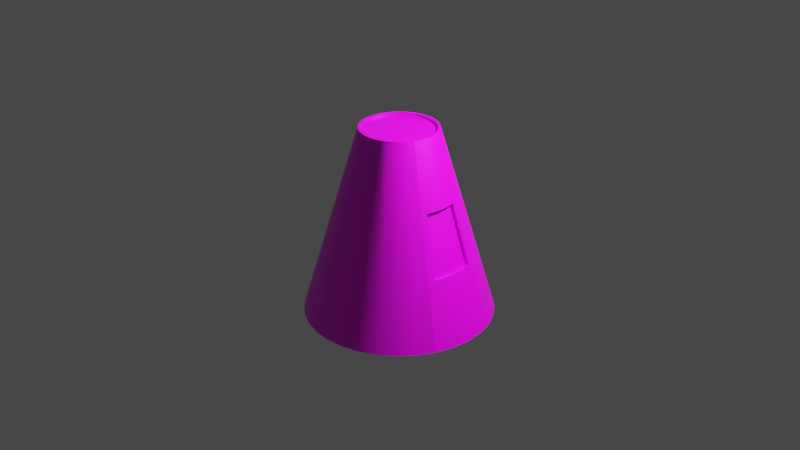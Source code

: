 # Source: Mk-1_Command_Pod.blend  (saved by Blender 2.93.21; exported with 4.5.12 LTS)
import bpy
from mathutils import Matrix  # noqa: F401  (used for matrix-valued properties, if any)

bpy.ops.wm.read_factory_settings(use_empty=True)
scene = bpy.context.scene
scene.name = 'Scene'

# ---- collections
col_collection = bpy.data.collections.new('Collection'); scene.collection.children.link(col_collection)

# ---- images (referenced by path relative to the original .blend; pixels are not part of the script)
import os
ASSET_DIR = os.environ.get("B2B_ASSET_DIR", "")  # directory of the original .blend (textures are referenced by path, not embedded)
HERE = os.path.dirname(os.path.abspath(__file__))  # packed textures are extracted next to this script under _unpacked/

def load_image(name, relpath, width, height, colorspace="sRGB"):
    """Load a texture the original file referenced (path relative to the .blend, or extracted next to this script)."""
    p = next((c for c in (os.path.join(HERE, relpath), os.path.join(ASSET_DIR, relpath)) if relpath and os.path.exists(c)), "")
    if p:
        img = bpy.data.images.load(p, check_existing=True)
        img.name = name
    else:  # same state as the original file: an image datablock whose file is absent (Cycles renders it pink)
        img = bpy.data.images.new(name, width, height)
        img.source = "FILE"
        img.filepath = "//" + (relpath or name)
    img.colorspace_settings.name = colorspace
    return img
img_mk1_pod_color_map = load_image('Mk1 pod color map', 'color.png', 1024, 1024, 'sRGB')

# ---- materials (node trees are filled in below, after node groups)
mat_material = bpy.data.materials.new('Material')
mat_material.alpha_threshold = 0.0
mat_material.use_transparent_shadow = False
mat_material.line_color = (0.0, 0.0, 0.0, 1.0)

# ---- node groups
ng_auto_smooth = bpy.data.node_groups.new('Auto Smooth', 'GeometryNodeTree')
_s = ng_auto_smooth.interface.new_socket(name='Geometry', in_out='OUTPUT', socket_type='NodeSocketGeometry')
_s = ng_auto_smooth.interface.new_socket(name='Geometry', in_out='INPUT', socket_type='NodeSocketGeometry')
_s = ng_auto_smooth.interface.new_socket(name='Angle', in_out='INPUT', socket_type='NodeSocketFloat')
_s.subtype = 'ANGLE'
_s.min_value = 0.0
_s.max_value = 3.142
ng_auto_smooth.is_modifier = True
_N = ng_auto_smooth.nodes; _L = ng_auto_smooth.links
n0 = _N.new('NodeGroupOutput'); n0.name = 'Group Output'; n0.location = (480, -100)
n1 = _N.new('NodeGroupInput'); n1.name = 'Group Input'; n1.location = (-420, -300)
n2 = _N.new('NodeGroupInput'); n2.name = 'Group Input.001'; n2.location = (-60, -100)
n3 = _N.new('GeometryNodeSetShadeSmooth'); n3.name = 'Set Shade Smooth'; n3.location = (120, -100)
n3.domain = 'EDGE'
n4 = _N.new('GeometryNodeSetShadeSmooth'); n4.name = 'Set Shade Smooth.001'; n4.location = (300, -100)
n5 = _N.new('GeometryNodeInputMeshEdgeAngle'); n5.name = 'Edge Angle'; n5.location = (-420, -220)
n6 = _N.new('GeometryNodeInputEdgeSmooth'); n6.name = 'Is Edge Smooth'; n6.location = (-60, -160)
n7 = _N.new('GeometryNodeInputShadeSmooth'); n7.name = 'Is Face Smooth'; n7.location = (-240, -340)
n8 = _N.new('FunctionNodeBooleanMath'); n8.name = 'Boolean Math'; n8.location = (-60, -220)
n9 = _N.new('FunctionNodeCompare'); n9.name = 'Compare'; n9.location = (-240, -180)
n9.operation = 'LESS_EQUAL'
_L.new(n5.outputs[0], n9.inputs[0])
_L.new(n4.outputs[0], n0.inputs[0])
_L.new(n1.outputs[1], n9.inputs[1])
_L.new(n9.outputs[0], n8.inputs[0])
_L.new(n7.outputs[0], n8.inputs[1])
_L.new(n2.outputs[0], n3.inputs[0])
_L.new(n6.outputs[0], n3.inputs[1])
_L.new(n3.outputs[0], n4.inputs[0])
_L.new(n8.outputs[0], n3.inputs[2])
n0.is_active_output = True

# ---- material node trees
mat_material.use_nodes = True; mat_material.node_tree.nodes.clear()
_N = mat_material.node_tree.nodes; _L = mat_material.node_tree.links
n0 = _N.new('ShaderNodeOutputMaterial'); n0.name = 'Material Output'; n0.location = (300, 300)
n1 = _N.new('ShaderNodeBsdfPrincipled'); n1.name = 'Principled BSDF'; n1.location = (10, 300)
n1.distribution = 'GGX'
n1.subsurface_method = 'BURLEY'
n1.inputs[2].default_value = 0.4
n1.inputs[3].default_value = 1.45
n1.inputs[27].default_value = (0.0, 0.0, 0.0, 1.0)
n1.inputs[28].default_value = 1.0
n2 = _N.new('ShaderNodeTexImage'); n2.name = 'Image Texture'; n2.location = (-280, 280)
n2.image = img_mk1_pod_color_map
n3 = _N.new('ShaderNodeNormal'); n3.name = 'Normal'; n3.location = (-190, -120)
n3.inputs[0].default_value = (0.3769, -0.06154, 0.9242)
n4 = _N.new('ShaderNodeNormalMap'); n4.name = 'Normal Map'; n4.location = (-190, -140)
n5 = _N.new('ShaderNodeTexImage'); n5.name = 'Image Texture.001'; n5.location = (-480, -180)
_L.new(n1.outputs[0], n0.inputs[0])
_L.new(n2.outputs[0], n1.inputs[0])
_L.new(n5.outputs[0], n4.inputs[1])
n0.is_active_output = True

# ---- world
world_world = bpy.data.worlds.new('World'); scene.world = world_world
world_world.use_nodes = True; world_world.node_tree.nodes.clear()
_N = world_world.node_tree.nodes; _L = world_world.node_tree.links
n0 = _N.new('ShaderNodeOutputWorld'); n0.name = 'World Output'; n0.location = (300, 300)
n1 = _N.new('ShaderNodeBackground'); n1.name = 'Background'; n1.location = (10, 300)
n1.inputs[0].default_value = (0.05088, 0.05088, 0.05088, 1.0)
_L.new(n1.outputs[0], n0.inputs[0])
n0.is_active_output = True
world_world.color = (0.05088, 0.05088, 0.05088)
world_world.use_sun_shadow = False
world_world.sun_shadow_jitter_overblur = 0.0

# ---- cameras
cam_camera = bpy.data.cameras.new('Camera')
cam_camera.clip_end = 100.0
cam_camera.ortho_scale = 7.314

# ---- lights
light_light = bpy.data.lights.new('Light', 'POINT')
light_light.transmission_factor = 0.0
light_light.energy = 1000.0
light_light.shadow_soft_size = 0.1
light_light.shadow_maximum_resolution = 0.006
light_light.use_absolute_resolution = True

# ---- meshes
me_cylinder_001 = bpy.data.meshes.new('Cylinder.001')
me_cylinder_001.from_pydata([(0.0, 1.0, -1.0), (8.32e-09, 0.4044, 1.0), (0.1951, 0.9808, -1.0), (0.0789, 0.3967, 1.0), (0.3827, 0.9239, -1.0), (0.1548, 0.3736, 1.0), (0.5556, 0.8315, -1.0), (0.2247, 0.3363, 1.0), (0.7071, 0.7071, -1.0), (0.286, 0.286, 1.0), (0.8315, 0.5556, -1.0), (0.3363, 0.2247, 1.0), (0.9239, 0.3827, -1.0), (0.3736, 0.1548, 1.0), (0.9808, 0.1951, -1.0), (0.3967, 0.0789, 1.0), (1.0, -4.371e-08, -1.0), (0.4044, -2.877e-08, 1.0), (0.9808, -0.1951, -1.0), (0.3967, -0.0789, 1.0), (0.9239, -0.3827, -1.0), (0.3736, -0.1548, 1.0), (0.8315, -0.5556, -1.0), (0.3363, -0.2247, 1.0), (0.7071, -0.7071, -1.0), (0.286, -0.286, 1.0), (0.5556, -0.8315, -1.0), (0.2247, -0.3363, 1.0), (0.3827, -0.9239, -1.0), (0.1548, -0.3736, 1.0), (0.1951, -0.9808, -1.0), (0.0789, -0.3967, 1.0), (-8.742e-08, -1.0, -1.0), (-2.704e-08, -0.4044, 1.0), (-0.1951, -0.9808, -1.0), (-0.0789, -0.3967, 1.0), (-0.3827, -0.9239, -1.0), (-0.1548, -0.3736, 1.0), (-0.5556, -0.8315, -1.0), (-0.2247, -0.3363, 1.0), (-0.7071, -0.7071, -1.0), (-0.286, -0.286, 1.0), (-0.8315, -0.5556, -1.0), (-0.3363, -0.2247, 1.0), (-0.9239, -0.3827, -1.0), (-0.3736, -0.1548, 1.0), (-0.9808, -0.1951, -1.0), (-0.3967, -0.0789, 1.0), (-1.0, 1.192e-08, -1.0), (-0.4044, -6.27e-09, 1.0), (-0.9808, 0.1951, -1.0), (-0.3967, 0.0789, 1.0), (-0.9239, 0.3827, -1.0), (-0.3736, 0.1548, 1.0), (-0.8315, 0.5556, -1.0), (-0.3363, 0.2247, 1.0), (-0.7071, 0.7071, -1.0), (-0.286, 0.286, 1.0), (-0.5556, 0.8315, -1.0), (-0.2247, 0.3363, 1.0), (-0.3827, 0.9239, -1.0), (-0.1548, 0.3736, 1.0), (-0.1951, 0.9808, -1.0), (-0.0789, 0.3967, 1.0), (0.0742, 0.373, 1.0), (8.351e-09, 0.3803, 1.0), (0.1455, 0.3514, 1.0), (0.2113, 0.3162, 1.0), (0.2689, 0.2689, 1.0), (0.3162, 0.2113, 1.0), (0.3514, 0.1455, 1.0), (0.373, 0.0742, 1.0), (0.3803, -2.85e-08, 1.0), (0.373, -0.0742, 1.0), (0.3514, -0.1455, 1.0), (0.3162, -0.2113, 1.0), (0.2689, -0.2689, 1.0), (0.2113, -0.3162, 1.0), (0.1455, -0.3514, 1.0), (0.0742, -0.373, 1.0), (-2.49e-08, -0.3803, 1.0), (-0.0742, -0.373, 1.0), (-0.1455, -0.3514, 1.0), (-0.2113, -0.3162, 1.0), (-0.2689, -0.2689, 1.0), (-0.3162, -0.2113, 1.0), (-0.3514, -0.1455, 1.0), (-0.373, -0.0742, 1.0), (-0.3803, -7.341e-09, 1.0), (-0.373, 0.0742, 1.0), (-0.3514, 0.1455, 1.0), (-0.3162, 0.2113, 1.0), (-0.2689, 0.2689, 1.0), (-0.2113, 0.3162, 1.0), (-0.1455, 0.3514, 1.0), (-0.0742, 0.373, 1.0), (0.0742, 0.373, 0.974), (1.522e-08, 0.3803, 0.974), (0.1455, 0.3514, 0.974), (0.2113, 0.3162, 0.974), (0.2689, 0.2689, 0.974), (0.3162, 0.2113, 0.974), (0.3514, 0.1455, 0.974), (0.373, 0.0742, 0.974), (0.3803, -2.85e-08, 0.974), (0.373, -0.0742, 0.974), (0.3514, -0.1455, 0.974), (0.3162, -0.2113, 0.974), (0.2689, -0.2689, 0.974), (0.2113, -0.3162, 0.974), (0.1455, -0.3514, 0.974), (0.0742, -0.373, 0.974), (-1.802e-08, -0.3803, 0.974), (-0.0742, -0.373, 0.974), (-0.1455, -0.3514, 0.974), (-0.2113, -0.3162, 0.974), (-0.2689, -0.2689, 0.974), (-0.3162, -0.2113, 0.974), (-0.3514, -0.1455, 0.974), (-0.373, -0.0742, 0.974), (-0.3803, -7.341e-09, 0.974), (-0.373, 0.0742, 0.974), (-0.3514, 0.1455, 0.974), (-0.3162, 0.2113, 0.974), (-0.2689, 0.2689, 0.974), (-0.2113, 0.3162, 0.974), (-0.1455, 0.3514, 0.974), (-0.0742, 0.373, 0.974), (0.5571, 0.2307, 0.3333), (0.7405, 0.3067, -0.3333), (0.5914, 0.1176, 0.3333), (0.7861, 0.1564, -0.3333), (0.603, -3.375e-08, 0.3333), (0.8015, -3.873e-08, -0.3333), (0.5914, -0.1176, 0.3333), (0.7861, -0.1564, -0.3333), (0.5571, -0.2307, 0.3333), (0.7405, -0.3067, -0.3333), (0.7557, -0.2566, -0.3333), (0.5685, -0.193, 0.3333), (0.7557, 0.2566, -0.3333), (0.5685, 0.193, 0.3333), (0.5914, 0.1176, 0.3333), (0.7861, 0.1564, -0.3333), (0.6075, -3.383e-08, 0.318), (0.8015, -3.873e-08, -0.3333), (0.5914, -0.1176, 0.3333), (0.7817, -0.1555, -0.318), (0.756, -0.2399, -0.3181), (0.5774, -0.1792, 0.3181), (0.756, 0.2399, -0.3181), (0.5774, 0.1792, 0.3181), (0.7861, -0.1564, -0.3333), (0.7557, -0.2566, -0.3333), (0.5958, -0.1185, 0.318), (0.5685, -0.193, 0.3333), (0.797, -3.861e-08, -0.318), (0.603, -3.375e-08, 0.3333), (0.7817, 0.1555, -0.318), (0.5958, 0.1185, 0.318), (0.7557, 0.2566, -0.3333), (0.5685, 0.193, 0.3333), (0.5567, 0.1185, 0.3062), (0.7426, 0.1555, -0.3299), (0.5684, -3.023e-08, 0.3062), (0.7579, -3.502e-08, -0.3299), (0.5567, -0.1185, 0.3062), (0.7426, -0.1555, -0.3299), (0.7169, -0.2399, -0.3299), (0.5383, -0.1792, 0.3062), (0.7169, 0.2399, -0.3299), (0.5383, 0.1792, 0.3062), (-0.0004907, -0.002843, -0.9941)], [(131, 14), (133, 16), (135, 18), (15, 130), (17, 132), (19, 134), (157, 132), (135, 152), (145, 133), (130, 142), (131, 143), (146, 134)], [(17, 72, 73), (21, 19, 74), (9, 7, 67, 68), (80, 79, 111, 112), (27, 25, 76, 77), (45, 43, 85, 86), (63, 61, 94, 95), (72, 17, 15), (37, 35, 81, 82), (55, 53, 90, 91), (11, 9, 68, 69), (29, 27, 77, 78), (47, 45, 86, 87), (3, 1, 65, 64), (1, 63, 95, 65), (70, 71, 13), (39, 37, 82, 83), (57, 55, 91, 92), (13, 11, 69, 70), (31, 29, 78, 79), (49, 47, 87, 88), (5, 3, 64, 66), (23, 21, 74, 75), (41, 39, 83, 84), (59, 57, 92, 93), (33, 31, 79, 80), (51, 49, 88, 89), (7, 5, 66, 67), (25, 23, 75, 76), (43, 41, 84, 85), (61, 59, 93, 94), (71, 72, 15), (35, 33, 80, 81), (53, 51, 89, 90), (96, 97, 127, 126, 125, 124, 123, 122, 121, 120, 119, 118, 117, 116, 115, 114, 113, 112, 111, 110, 109, 108, 107, 106, 105, 104, 103, 102, 101, 100, 99, 98), (67, 66, 98, 99), (94, 93, 125, 126), (81, 80, 112, 113), (68, 67, 99, 100), (95, 94, 126, 127), (82, 81, 113, 114), (69, 68, 100, 101), (65, 95, 127, 97), (83, 82, 114, 115), (70, 69, 101, 102), (84, 83, 115, 116), (71, 70, 102, 103), (85, 84, 116, 117), (72, 71, 103, 104), (86, 85, 117, 118), (73, 72, 104, 105), (87, 86, 118, 119), (74, 73, 105, 106), (88, 87, 119, 120), (75, 74, 106, 107), (89, 88, 120, 121), (76, 75, 107, 108), (90, 89, 121, 122), (77, 76, 108, 109), (91, 90, 122, 123), (78, 77, 109, 110), (64, 65, 97, 96), (92, 91, 123, 124), (79, 78, 110, 111), (66, 64, 96, 98), (93, 92, 124, 125), (138, 139, 136, 137), (139, 138, 153, 155), (71, 15, 13), (129, 128, 141, 140), (19, 17, 73), (19, 73, 74), (150, 151, 171, 170), (149, 148, 168, 169), (140, 141, 161, 160), (148, 149, 155, 153), (151, 150, 160, 161), (152, 18, 16, 145), (145, 16, 14, 143), (129, 14, 12), (129, 143, 14), (137, 20, 18), (137, 18, 152), (152, 145, 156), (143, 158, 145), (138, 137, 152), (147, 152, 156), (158, 156, 145), (153, 138, 148), (148, 138, 152), (148, 152, 147), (150, 143, 160), (150, 158, 143), (150, 170, 163), (167, 168, 148), (150, 163, 158), (158, 163, 165), (165, 167, 147), (147, 167, 148), (158, 165, 156), (156, 165, 147), (164, 166, 165), (164, 165, 163), (168, 167, 166), (169, 168, 166), (164, 163, 162), (162, 163, 170), (162, 170, 171), (166, 167, 165), (151, 162, 171), (166, 149, 169), (151, 159, 162), (159, 164, 162), (164, 154, 166), (154, 149, 166), (159, 144, 164), (144, 154, 164), (154, 144, 157), (157, 144, 159), (149, 154, 146), (146, 154, 157), (155, 149, 146), (157, 159, 142), (142, 159, 151), (142, 151, 161), (21, 136, 146, 19), (17, 19, 146, 157), (15, 17, 157, 142), (15, 142, 128, 13), (0, 1, 3, 2), (3, 5, 4, 2), (5, 7, 6, 4), (7, 9, 8, 6), (9, 11, 10, 8), (11, 13, 12, 10), (1, 0, 62, 63), (63, 62, 60, 61), (61, 60, 58, 59), (59, 58, 56, 57), (57, 56, 54, 55), (55, 54, 52, 53), (53, 52, 50, 51), (51, 50, 48, 49), (49, 48, 46, 47), (47, 46, 44, 45), (45, 44, 42, 43), (43, 42, 40, 41), (41, 40, 38, 39), (39, 38, 36, 37), (37, 36, 34, 35), (35, 34, 32, 33), (33, 32, 30, 31), (31, 30, 28, 29), (29, 28, 26, 27), (27, 26, 24, 25), (25, 24, 22, 23), (23, 22, 20, 21), (2, 172, 0), (0, 172, 62), (62, 172, 60), (60, 172, 58), (58, 172, 56), (56, 172, 54), (54, 172, 52), (52, 172, 50), (50, 172, 48), (48, 172, 46), (46, 172, 44), (44, 172, 42), (42, 172, 40), (40, 172, 38), (38, 172, 36), (36, 172, 34), (34, 172, 32), (32, 172, 30), (30, 172, 28), (28, 172, 26), (26, 172, 24), (24, 172, 22), (22, 172, 20), (20, 172, 18), (18, 172, 16), (16, 172, 14), (14, 172, 12), (12, 172, 10), (10, 172, 8), (8, 172, 6), (6, 172, 4), (4, 172, 2)])
me_cylinder_001.polygons.foreach_set('use_smooth', [True] * 189)
_uv = me_cylinder_001.uv_layers.new(name='UVMap')
_uv.uv.foreach_set('vector', [0.74, 0.3761, 0.7334, 0.3816, 0.7148, 0.3629, 0.6969, 0.3407, 0.7202, 0.3563, 0.6928, 0.3482, 0.7718, 0.481, 0.7664, 0.5085, 0.7582, 0.506, 0.7633, 0.4801, 0.2975, 0.4725, 0.3241, 0.4614, 0.327, 0.4708, 0.3023, 0.4811, 0.6154, 0.3245, 0.6434, 0.3245, 0.6426, 0.333, 0.6162, 0.333, 0.4924, 0.5085, 0.4869, 0.481, 0.4954, 0.4801, 0.5006, 0.506, 0.6969, 0.5932, 0.6709, 0.6039, 0.6685, 0.5957, 0.6928, 0.5856, 0.7334, 0.3816, 0.74, 0.3761, 0.7556, 0.3995, 0.5032, 0.3995, 0.5187, 0.3761, 0.5253, 0.3816, 0.5107, 0.4035, 0.5878, 0.6039, 0.5619, 0.5932, 0.5659, 0.5856, 0.5903, 0.5957, 0.7718, 0.4529, 0.7718, 0.481, 0.7633, 0.4801, 0.7633, 0.4537, 0.5878, 0.33, 0.6154, 0.3245, 0.6162, 0.333, 0.5903, 0.3381, 0.5032, 0.5344, 0.4924, 0.5085, 0.5006, 0.506, 0.5107, 0.5304, 0.74, 0.5577, 0.7202, 0.5776, 0.7148, 0.571, 0.7334, 0.5523, 0.7202, 0.5776, 0.6969, 0.5932, 0.6928, 0.5856, 0.7148, 0.571, 0.7582, 0.4279, 0.7481, 0.4035, 0.7664, 0.4254, 0.4924, 0.4254, 0.5032, 0.3995, 0.5107, 0.4035, 0.5006, 0.4279, 0.6154, 0.6094, 0.5878, 0.6039, 0.5903, 0.5957, 0.6162, 0.6009, 0.7664, 0.4254, 0.7718, 0.4529, 0.7633, 0.4537, 0.7582, 0.4279, 0.5619, 0.3407, 0.5878, 0.33, 0.5903, 0.3381, 0.5659, 0.3482, 0.5187, 0.5577, 0.5032, 0.5344, 0.5107, 0.5304, 0.5253, 0.5523, 0.7556, 0.5344, 0.74, 0.5577, 0.7334, 0.5523, 0.7481, 0.5304, 0.6709, 0.33, 0.6969, 0.3407, 0.6928, 0.3482, 0.6685, 0.3381, 0.4869, 0.4529, 0.4924, 0.4254, 0.5006, 0.4279, 0.4954, 0.4537, 0.6434, 0.6094, 0.6154, 0.6094, 0.6162, 0.6009, 0.6426, 0.6009, 0.5386, 0.3563, 0.5619, 0.3407, 0.5659, 0.3482, 0.544, 0.3629, 0.5386, 0.5776, 0.5187, 0.5577, 0.5253, 0.5523, 0.544, 0.571, 0.7664, 0.5085, 0.7556, 0.5344, 0.7481, 0.5304, 0.7582, 0.506, 0.6434, 0.3245, 0.6709, 0.33, 0.6685, 0.3381, 0.6426, 0.333, 0.4869, 0.481, 0.4869, 0.4529, 0.4954, 0.4537, 0.4954, 0.4801, 0.6709, 0.6039, 0.6434, 0.6094, 0.6426, 0.6009, 0.6685, 0.5957, 0.7481, 0.4035, 0.7334, 0.3816, 0.7556, 0.3995, 0.5187, 0.3761, 0.5386, 0.3563, 0.544, 0.3629, 0.5253, 0.3816, 0.5619, 0.5932, 0.5386, 0.5776, 0.544, 0.571, 0.5659, 0.5856, 0.5807, 0.9828, 0.5525, 0.9856, 0.5244, 0.9828, 0.4973, 0.9746, 0.4724, 0.9613, 0.4505, 0.9433, 0.4326, 0.9214, 0.4192, 0.8965, 0.411, 0.8694, 0.4082, 0.8413, 0.411, 0.8131, 0.4192, 0.7861, 0.4326, 0.7611, 0.4505, 0.7392, 0.4724, 0.7213, 0.4973, 0.708, 0.5244, 0.6997, 0.5525, 0.697, 0.5807, 0.6997, 0.6078, 0.708, 0.6327, 0.7213, 0.6546, 0.7392, 0.6725, 0.7611, 0.6859, 0.7861, 0.6941, 0.8131, 0.6968, 0.8413, 0.6941, 0.8694, 0.6859, 0.8965, 0.6725, 0.9214, 0.6546, 0.9433, 0.6327, 0.9613, 0.6078, 0.9746, 0.4967, 0.6685, 0.4808, 0.6918, 0.4734, 0.6856, 0.4881, 0.6639, 0.3828, 0.7415, 0.3545, 0.741, 0.3552, 0.7313, 0.382, 0.7319, 0.2737, 0.4886, 0.2975, 0.4725, 0.3023, 0.4811, 0.28, 0.4961, 0.5076, 0.6424, 0.4967, 0.6685, 0.4881, 0.6639, 0.4983, 0.6396, 0.4106, 0.7368, 0.3828, 0.7415, 0.382, 0.7319, 0.408, 0.7275, 0.2535, 0.5089, 0.2737, 0.4886, 0.28, 0.4961, 0.2612, 0.5151, 0.5132, 0.6146, 0.5076, 0.6424, 0.4983, 0.6396, 0.5035, 0.6137, 0.4369, 0.7266, 0.4106, 0.7368, 0.408, 0.7275, 0.4325, 0.718, 0.2378, 0.5328, 0.2535, 0.5089, 0.2612, 0.5151, 0.2465, 0.5373, 0.5132, 0.5861, 0.5132, 0.6146, 0.5035, 0.6137, 0.5035, 0.5871, 0.227, 0.5593, 0.2378, 0.5328, 0.2465, 0.5373, 0.2364, 0.562, 0.5076, 0.5581, 0.5132, 0.5861, 0.5035, 0.5871, 0.4982, 0.5611, 0.2218, 0.5873, 0.227, 0.5593, 0.2364, 0.562, 0.2315, 0.5881, 0.4965, 0.5317, 0.5076, 0.5581, 0.4982, 0.5611, 0.4879, 0.5364, 0.2221, 0.6158, 0.2218, 0.5873, 0.2315, 0.5881, 0.2318, 0.6146, 0.4805, 0.5079, 0.4965, 0.5317, 0.4879, 0.5364, 0.4729, 0.5143, 0.2281, 0.6435, 0.2221, 0.6158, 0.2318, 0.6146, 0.2373, 0.6405, 0.46, 0.4877, 0.4805, 0.5079, 0.4729, 0.5143, 0.4539, 0.4954, 0.2395, 0.6695, 0.2281, 0.6435, 0.2373, 0.6405, 0.2479, 0.6647, 0.436, 0.4719, 0.46, 0.4877, 0.4539, 0.4954, 0.4315, 0.4806, 0.2558, 0.6926, 0.2395, 0.6695, 0.2479, 0.6647, 0.263, 0.6862, 0.4094, 0.461, 0.436, 0.4719, 0.4315, 0.4806, 0.4066, 0.4705, 0.2763, 0.712, 0.2558, 0.6926, 0.263, 0.6862, 0.2821, 0.7043, 0.3811, 0.4555, 0.4094, 0.461, 0.4066, 0.4705, 0.3802, 0.4654, 0.3003, 0.7269, 0.2763, 0.712, 0.2821, 0.7043, 0.3045, 0.7182, 0.3523, 0.4556, 0.3811, 0.4555, 0.3802, 0.4654, 0.3534, 0.4655, 0.4606, 0.7114, 0.4369, 0.7266, 0.4325, 0.718, 0.4546, 0.7039, 0.3267, 0.7366, 0.3003, 0.7269, 0.3045, 0.7182, 0.3291, 0.7273, 0.3241, 0.4614, 0.3523, 0.4556, 0.3534, 0.4655, 0.327, 0.4708, 0.4808, 0.6918, 0.4606, 0.7114, 0.4546, 0.7039, 0.4734, 0.6856, 0.3545, 0.741, 0.3267, 0.7366, 0.3291, 0.7273, 0.3552, 0.7313, 0.3218, 0.03275, 0.3229, 0.1807, 0.3125, 0.1807, 0.3118, 0.03399, 0.3229, 0.1807, 0.3218, 0.03275, 0.3232, 0.03267, 0.3229, 0.1807, 0.7481, 0.4035, 0.7556, 0.3995, 0.7664, 0.4254, 0.2896, 0.0215, 0.2894, 0.1842, 0.279, 0.1842, 0.2794, 0.02346, 0.7202, 0.3563, 0.74, 0.3761, 0.7148, 0.3629, 0.7202, 0.3563, 0.7148, 0.3629, 0.6928, 0.3482, 0.7851, 0.3909, 0.8053, 0.5965, 0.7894, 0.6042, 0.771, 0.3836, 0.939, 0.6078, 0.9625, 0.4013, 0.9767, 0.3955, 0.9542, 0.6167, 0.2794, 0.02346, 0.279, 0.1842, 0.279, 0.1842, 0.2789, 0.02359, 0.2383, 0.7927, 0.2587, 0.9937, 0.2544, 0.999, 0.233, 0.7883, 0.3697, 0.9928, 0.3867, 0.7915, 0.3919, 0.787, 0.3742, 0.998, 0.08278, 0.8817, 0.07331, 0.7101, 0.1217, 0.7088, 0.1216, 0.8806, 0.1216, 0.8806, 0.1217, 0.7088, 0.1702, 0.7102, 0.1604, 0.8818, 0.1991, 0.8851, 0.1702, 0.7102, 0.2184, 0.7143, 0.1991, 0.8851, 0.1604, 0.8818, 0.1702, 0.7102, 0.04408, 0.8849, 0.02504, 0.7141, 0.07331, 0.7101, 0.04408, 0.8849, 0.07331, 0.7101, 0.08278, 0.8817, 0.2645, 0.7854, 0.3123, 0.7837, 0.3123, 0.7885, 0.3601, 0.7846, 0.3599, 0.7894, 0.3123, 0.7837, 0.0, 0.0, 0.0, 0.0, 0.0, 0.0, 0.2648, 0.7903, 0.2645, 0.7854, 0.3123, 0.7885, 0.3599, 0.7894, 0.3123, 0.7885, 0.3123, 0.7837, 0.0, 0.0, 0.0, 0.0, 0.0, 0.0, 0.238, 0.7927, 0.2327, 0.7883, 0.2645, 0.7854, 0.238, 0.7927, 0.2645, 0.7854, 0.2648, 0.7903, 0.3867, 0.7915, 0.3601, 0.7846, 0.3919, 0.787, 0.3867, 0.7915, 0.3599, 0.7894, 0.3601, 0.7846, 0.7851, 0.3909, 0.771, 0.3836, 0.8065, 0.3657, 0.9451, 0.3742, 0.9767, 0.3955, 0.9625, 0.4013, 0.7851, 0.3909, 0.8065, 0.3657, 0.8144, 0.3828, 0.8144, 0.3828, 0.8065, 0.3657, 0.8771, 0.3611, 0.8771, 0.3611, 0.9451, 0.3742, 0.9356, 0.3896, 0.9356, 0.3896, 0.9451, 0.3742, 0.9625, 0.4013, 0.8144, 0.3828, 0.8771, 0.3611, 0.876, 0.3793, 0.876, 0.3793, 0.8771, 0.3611, 0.9356, 0.3896, 0.1284, 0.2911, 0.07934, 0.2931, 0.1254, 0.0173, 0.1284, 0.2911, 0.1254, 0.0173, 0.1899, 0.0184, 0.02478, 0.02327, 0.06101, 0.01982, 0.07934, 0.2931, 0.05328, 0.2955, 0.02478, 0.02327, 0.07934, 0.2931, 0.1284, 0.2911, 0.1899, 0.0184, 0.1776, 0.292, 0.1776, 0.292, 0.1899, 0.0184, 0.2262, 0.02105, 0.1776, 0.292, 0.2262, 0.02105, 0.2037, 0.2939, 0.07934, 0.2931, 0.06101, 0.01982, 0.1254, 0.0173, 0.8053, 0.5965, 0.8157, 0.622, 0.7894, 0.6042, 0.926, 0.6301, 0.939, 0.6078, 0.9542, 0.6167, 0.8053, 0.5965, 0.8261, 0.6062, 0.8157, 0.622, 0.8261, 0.6062, 0.8712, 0.634, 0.8157, 0.622, 0.8712, 0.634, 0.9185, 0.6133, 0.926, 0.6301, 0.9185, 0.6133, 0.939, 0.6078, 0.926, 0.6301, 0.8261, 0.6062, 0.8727, 0.615, 0.8712, 0.634, 0.8727, 0.615, 0.9185, 0.6133, 0.8712, 0.634, 0.278, 0.992, 0.3142, 0.9906, 0.3142, 0.9955, 0.3142, 0.9955, 0.3142, 0.9906, 0.3505, 0.9913, 0.2587, 0.9937, 0.278, 0.992, 0.2783, 0.9968, 0.2783, 0.9968, 0.278, 0.992, 0.3142, 0.9955, 0.2544, 0.999, 0.2587, 0.9937, 0.2783, 0.9968, 0.3142, 0.9955, 0.3505, 0.9913, 0.3502, 0.9962, 0.3502, 0.9962, 0.3505, 0.9913, 0.3697, 0.9928, 0.3502, 0.9962, 0.3697, 0.9928, 0.3742, 0.998, 0.04932, 0.6611, 0.009696, 0.3618, 0.06071, 0.3565, 0.08353, 0.6575, 0.1179, 0.6559, 0.08353, 0.6575, 0.06071, 0.3565, 0.1119, 0.3541, 0.1523, 0.6561, 0.1179, 0.6559, 0.1119, 0.3541, 0.1632, 0.3545, 0.1523, 0.6561, 0.1632, 0.3545, 0.2144, 0.3578, 0.1866, 0.6583, 0.5488, 0.005027, 0.5488, 0.327, 0.5309, 0.3267, 0.5324, 0.005027, 0.5309, 0.3267, 0.5123, 0.327, 0.5123, 0.005027, 0.5324, 0.005027, 0.5123, 0.327, 0.4922, 0.327, 0.4922, 0.005027, 0.5123, 0.005027, 0.4922, 0.327, 0.472, 0.327, 0.472, 0.005027, 0.4922, 0.005027, 0.472, 0.327, 0.4519, 0.327, 0.4519, 0.005027, 0.472, 0.005027, 0.4519, 0.327, 0.4318, 0.327, 0.4318, 0.005027, 0.4519, 0.005027, 0.5488, 0.327, 0.5488, 0.005027, 0.5689, 0.005027, 0.5689, 0.327, 0.5689, 0.327, 0.5689, 0.005027, 0.5891, 0.005027, 0.5891, 0.327, 0.5891, 0.327, 0.5891, 0.005027, 0.6092, 0.005027, 0.6092, 0.327, 0.6092, 0.327, 0.6092, 0.005027, 0.6293, 0.005027, 0.6293, 0.327, 0.6293, 0.327, 0.6293, 0.005027, 0.6494, 0.005027, 0.6494, 0.327, 0.6494, 0.327, 0.6494, 0.005027, 0.6695, 0.005027, 0.6695, 0.327, 0.6695, 0.327, 0.6695, 0.005027, 0.6897, 0.005027, 0.6897, 0.327, 0.6897, 0.327, 0.6897, 0.005027, 0.7098, 0.005027, 0.7098, 0.327, 0.7098, 0.327, 0.7098, 0.005027, 0.7299, 0.005027, 0.7299, 0.327, 0.7299, 0.327, 0.7299, 0.005027, 0.75, 0.005027, 0.75, 0.327, 0.75, 0.327, 0.75, 0.005027, 0.7702, 0.005027, 0.7702, 0.327, 0.7702, 0.327, 0.7702, 0.005027, 0.7903, 0.005027, 0.7903, 0.327, 0.7903, 0.327, 0.7903, 0.005027, 0.8104, 0.005027, 0.8104, 0.327, 0.8104, 0.327, 0.8104, 0.005027, 0.8305, 0.005027, 0.8305, 0.327, 0.8305, 0.327, 0.8305, 0.005027, 0.8507, 0.005027, 0.8507, 0.327, 0.8507, 0.327, 0.8507, 0.005027, 0.8708, 0.005027, 0.8708, 0.327, 0.8708, 0.327, 0.8708, 0.005027, 0.8909, 0.005027, 0.8909, 0.327, 0.8909, 0.327, 0.8909, 0.005027, 0.911, 0.005027, 0.911, 0.327, 0.911, 0.327, 0.911, 0.005027, 0.9312, 0.005027, 0.9312, 0.327, 0.9312, 0.327, 0.9312, 0.005027, 0.9513, 0.005027, 0.9513, 0.327, 0.9513, 0.327, 0.9513, 0.005027, 0.9714, 0.005027, 0.9714, 0.327, 0.9714, 0.327, 0.9714, 0.005027, 0.9915, 0.005027, 0.9915, 0.327, 0.8695, 0.7147, 0.8554, 0.8578, 0.8414, 0.7147, 0.8414, 0.7147, 0.8554, 0.8578, 0.8138, 0.7202, 0.8138, 0.7202, 0.8554, 0.8578, 0.7879, 0.7309, 0.7879, 0.7309, 0.8554, 0.8578, 0.7645, 0.7465, 0.7645, 0.7465, 0.8554, 0.8578, 0.7446, 0.7664, 0.7446, 0.7664, 0.8554, 0.8578, 0.729, 0.7898, 0.729, 0.7898, 0.8554, 0.8578, 0.7182, 0.8158, 0.7182, 0.8158, 0.8554, 0.8578, 0.7127, 0.8434, 0.7127, 0.8434, 0.8554, 0.8578, 0.7127, 0.8715, 0.7127, 0.8715, 0.8554, 0.8578, 0.7182, 0.8991, 0.7182, 0.8991, 0.8554, 0.8578, 0.729, 0.925, 0.729, 0.925, 0.8554, 0.8578, 0.7446, 0.9484, 0.7446, 0.9484, 0.8554, 0.8578, 0.7645, 0.9683, 0.7645, 0.9683, 0.8554, 0.8578, 0.7879, 0.9839, 0.7879, 0.9839, 0.8554, 0.8578, 0.8138, 0.9947, 0.8138, 0.9947, 0.8554, 0.8578, 0.8414, 1.0, 0.8414, 1.0, 0.8554, 0.8578, 0.8695, 1.0, 0.8695, 1.0, 0.8554, 0.8578, 0.8971, 0.9947, 0.8971, 0.9947, 0.8554, 0.8578, 0.9231, 0.9839, 0.9231, 0.9839, 0.8554, 0.8578, 0.9465, 0.9683, 0.9465, 0.9683, 0.8554, 0.8578, 0.9664, 0.9484, 0.9664, 0.9484, 0.8554, 0.8578, 0.982, 0.925, 0.982, 0.925, 0.8554, 0.8578, 0.9927, 0.8991, 0.9927, 0.8991, 0.8554, 0.8578, 0.9982, 0.8715, 0.9982, 0.8715, 0.8554, 0.8578, 0.9982, 0.8434, 0.9982, 0.8434, 0.8554, 0.8578, 0.9927, 0.8158, 0.9927, 0.8158, 0.8554, 0.8578, 0.982, 0.7898, 0.982, 0.7898, 0.8554, 0.8578, 0.9664, 0.7664, 0.9664, 0.7664, 0.8554, 0.8578, 0.9465, 0.7465, 0.9465, 0.7465, 0.8554, 0.8578, 0.9231, 0.7309, 0.9231, 0.7309, 0.8554, 0.8578, 0.8971, 0.7202, 0.8971, 0.7202, 0.8554, 0.8578, 0.8695, 0.7147])
me_cylinder_001.materials.append(mat_material)
me_cylinder_001.use_remesh_fix_poles = True
me_cylinder_001.use_remesh_preserve_attributes = False
me_cylinder_001.update()

# ---- objects
ob_light = bpy.data.objects.new('Light', light_light)
ob_camera = bpy.data.objects.new('Camera', cam_camera)
ob_cylinder = bpy.data.objects.new('Cylinder', me_cylinder_001)

# ---- transforms, parenting, visibility, modifiers, constraints
ob_light.location = (2.064, 1.005, 2.862)
ob_light.rotation_euler = (0.6503, 0.05522, 1.866)
ob_light.lock_rotations_4d = False
ob_light.empty_display_type = 'ARROWS'
ob_light.color = (0.0, 0.0, 0.0, 0.0)
ob_light.lineart.crease_threshold = 0.0
ob_camera.location = (7.359, -6.926, 4.958)
ob_camera.rotation_euler = (1.109, 0.0, 0.8149)
ob_camera.lock_rotations_4d = False
ob_camera.empty_display_type = 'ARROWS'
ob_camera.color = (0.0, 0.0, 0.0, 0.0)
ob_camera.display_type = 'WIRE'
ob_camera.lineart.crease_threshold = 0.0
ob_cylinder.location = (0.0, 0.0, 0.0)
_m = ob_cylinder.modifiers.new('Auto Smooth', 'NODES')
_m.node_group = ng_auto_smooth
_gi = [s.identifier for s in ng_auto_smooth.interface.items_tree if s.item_type == 'SOCKET' and s.in_out == 'INPUT']
_m[_gi[1]] = 0.5236  # Angle

# ---- collection membership
col_collection.objects.link(ob_light)
col_collection.objects.link(ob_camera)
col_collection.objects.link(ob_cylinder)

# ---- scene / render settings (as saved in the file)
scene.camera = ob_camera
scene.frame_start = 1; scene.frame_end = 250; scene.frame_set(115)
scene.render.engine = 'BLENDER_EEVEE_NEXT'
scene.cycles.use_denoising = False
scene.cycles.samples = 128
scene.cycles.sampling_pattern = 'TABULATED_SOBOL'
scene.cycles.use_adaptive_sampling = False
scene.cycles.use_light_tree = False
scene.view_settings.view_transform = 'Filmic'
bpy.context.view_layer.update()
